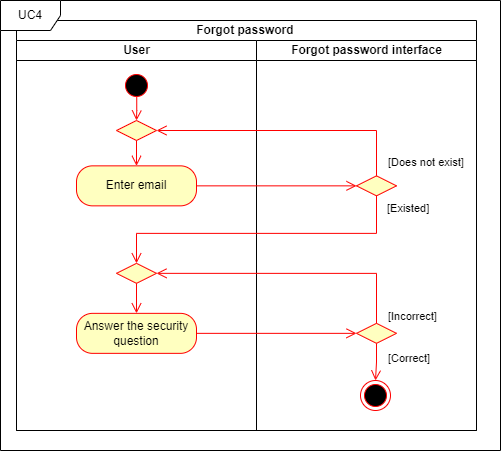

The diagram above was exported from draw.io. Its source (the exported page's mxGraphModel, read from the mxfile embedded in the PNG):
<mxGraphModel dx="2376" dy="2964" grid="1" gridSize="10" guides="1" tooltips="1" connect="1" arrows="1" fold="1" page="1" pageScale="1" pageWidth="850" pageHeight="1100" math="0" shadow="0">
  <root>
    <mxCell id="0" />
    <mxCell id="1" parent="0" />
    <mxCell id="2" value="Forgot password&amp;nbsp;" style="swimlane;childLayout=stackLayout;resizeParent=1;resizeParentMax=0;startSize=20;html=1;" vertex="1" parent="1">
      <mxGeometry x="-790" y="-1580" width="460" height="410" as="geometry" />
    </mxCell>
    <mxCell id="3" value="User" style="swimlane;startSize=20;html=1;" vertex="1" parent="2">
      <mxGeometry y="20" width="240" height="390" as="geometry" />
    </mxCell>
    <mxCell id="4" value="Forgot password interface" style="swimlane;startSize=20;html=1;" vertex="1" parent="2">
      <mxGeometry x="240" y="20" width="220" height="390" as="geometry" />
    </mxCell>
    <mxCell id="5" value="UC4" style="shape=umlFrame;whiteSpace=wrap;html=1;pointerEvents=0;" vertex="1" parent="1">
      <mxGeometry x="-806" y="-1600" width="500" height="450" as="geometry" />
    </mxCell>
    <mxCell id="6" value="" style="ellipse;html=1;shape=startState;fillColor=#000000;strokeColor=#ff0000;" vertex="1" parent="1">
      <mxGeometry x="-685.0000000000005" y="-1530" width="30" height="30" as="geometry" />
    </mxCell>
    <mxCell id="7" value="" style="ellipse;html=1;shape=endState;fillColor=#000000;strokeColor=#ff0000;" vertex="1" parent="1">
      <mxGeometry x="-446.00000000000045" y="-1220" width="30" height="30" as="geometry" />
    </mxCell>
    <mxCell id="8" value="Enter email" style="rounded=1;whiteSpace=wrap;html=1;arcSize=40;fontColor=#000000;fillColor=#ffffc0;strokeColor=#ff0000;" vertex="1" parent="1">
      <mxGeometry x="-730" y="-1434.65" width="120" height="40" as="geometry" />
    </mxCell>
    <mxCell id="9" value="" style="rhombus;whiteSpace=wrap;html=1;fontColor=#000000;fillColor=#ffffc0;strokeColor=#ff0000;" vertex="1" parent="1">
      <mxGeometry x="-450" y="-1424.65" width="40" height="20" as="geometry" />
    </mxCell>
    <mxCell id="10" value="[Existed]" style="edgeStyle=orthogonalEdgeStyle;html=1;align=left;verticalAlign=top;endArrow=open;endSize=8;strokeColor=#ff0000;rounded=0;entryX=0.5;entryY=0;entryDx=0;entryDy=0;" edge="1" source="9" target="18" parent="1">
      <mxGeometry x="-1" y="10" relative="1" as="geometry">
        <mxPoint x="-580" y="-1337.15" as="targetPoint" />
        <mxPoint x="-1" as="offset" />
        <Array as="points">
          <mxPoint x="-430" y="-1367.15" />
          <mxPoint x="-670" y="-1367.15" />
        </Array>
      </mxGeometry>
    </mxCell>
    <mxCell id="11" value="" style="edgeStyle=orthogonalEdgeStyle;html=1;verticalAlign=bottom;endArrow=open;endSize=8;strokeColor=#ff0000;rounded=0;entryX=0;entryY=0.5;entryDx=0;entryDy=0;exitX=1;exitY=0.5;exitDx=0;exitDy=0;" edge="1" source="8" target="9" parent="1">
      <mxGeometry relative="1" as="geometry">
        <mxPoint x="-580" y="-1264.9900000000002" as="targetPoint" />
        <mxPoint x="-740" y="-1264.9900000000002" as="sourcePoint" />
      </mxGeometry>
    </mxCell>
    <mxCell id="12" value="Answer the security question" style="rounded=1;whiteSpace=wrap;html=1;arcSize=40;fontColor=#000000;fillColor=#ffffc0;strokeColor=#ff0000;" vertex="1" parent="1">
      <mxGeometry x="-730" y="-1287.15" width="120" height="40" as="geometry" />
    </mxCell>
    <mxCell id="13" value="" style="edgeStyle=orthogonalEdgeStyle;html=1;verticalAlign=bottom;endArrow=open;endSize=8;strokeColor=#ff0000;rounded=0;exitX=0.5;exitY=1;exitDx=0;exitDy=0;" edge="1" source="15" target="8" parent="1">
      <mxGeometry relative="1" as="geometry">
        <mxPoint x="-670" y="-1434.65" as="targetPoint" />
        <mxPoint x="-670" y="-1457.5" as="sourcePoint" />
      </mxGeometry>
    </mxCell>
    <mxCell id="14" value="" style="edgeStyle=orthogonalEdgeStyle;html=1;verticalAlign=bottom;endArrow=open;endSize=8;strokeColor=#ff0000;rounded=0;entryX=0;entryY=0.5;entryDx=0;entryDy=0;exitX=1;exitY=0.5;exitDx=0;exitDy=0;" edge="1" source="12" target="20" parent="1">
      <mxGeometry relative="1" as="geometry">
        <mxPoint x="-430" y="-1137.15" as="targetPoint" />
        <mxPoint x="-650" y="-1157.15" as="sourcePoint" />
        <Array as="points" />
      </mxGeometry>
    </mxCell>
    <mxCell id="15" value="" style="rhombus;whiteSpace=wrap;html=1;fontColor=#000000;fillColor=#ffffc0;strokeColor=#ff0000;" vertex="1" parent="1">
      <mxGeometry x="-690" y="-1480" width="40" height="20" as="geometry" />
    </mxCell>
    <mxCell id="16" value="" style="edgeStyle=orthogonalEdgeStyle;html=1;verticalAlign=bottom;endArrow=open;endSize=8;strokeColor=#ff0000;rounded=0;entryX=0.5;entryY=0;entryDx=0;entryDy=0;exitX=0.508;exitY=0.875;exitDx=0;exitDy=0;exitPerimeter=0;" edge="1" source="6" target="15" parent="1">
      <mxGeometry relative="1" as="geometry">
        <mxPoint x="-631" y="-1482" as="targetPoint" />
        <mxPoint x="-631" y="-1505" as="sourcePoint" />
      </mxGeometry>
    </mxCell>
    <mxCell id="17" value="[Does not exist]" style="edgeStyle=orthogonalEdgeStyle;html=1;align=left;verticalAlign=top;endArrow=open;endSize=8;strokeColor=#ff0000;rounded=0;entryX=1;entryY=0.5;entryDx=0;entryDy=0;exitX=0.5;exitY=0;exitDx=0;exitDy=0;" edge="1" source="9" target="15" parent="1">
      <mxGeometry x="-0.7984" y="-10" relative="1" as="geometry">
        <mxPoint x="-530" y="-1410" as="targetPoint" />
        <mxPoint as="offset" />
        <Array as="points">
          <mxPoint x="-430" y="-1470" />
        </Array>
        <mxPoint x="-350" y="-1480" as="sourcePoint" />
      </mxGeometry>
    </mxCell>
    <mxCell id="18" value="" style="rhombus;whiteSpace=wrap;html=1;fontColor=#000000;fillColor=#ffffc0;strokeColor=#ff0000;" vertex="1" parent="1">
      <mxGeometry x="-690" y="-1337.15" width="40" height="20" as="geometry" />
    </mxCell>
    <mxCell id="19" value="" style="edgeStyle=orthogonalEdgeStyle;html=1;verticalAlign=bottom;endArrow=open;endSize=8;strokeColor=#ff0000;rounded=0;exitX=0.5;exitY=1;exitDx=0;exitDy=0;" edge="1" source="18" target="12" parent="1">
      <mxGeometry relative="1" as="geometry">
        <mxPoint x="-640" y="-1294.65" as="targetPoint" />
        <mxPoint x="-640" y="-1319.65" as="sourcePoint" />
      </mxGeometry>
    </mxCell>
    <mxCell id="20" value="" style="rhombus;whiteSpace=wrap;html=1;fontColor=#000000;fillColor=#ffffc0;strokeColor=#ff0000;" vertex="1" parent="1">
      <mxGeometry x="-450" y="-1277.15" width="40" height="20" as="geometry" />
    </mxCell>
    <mxCell id="21" value="[Incorrect]" style="edgeStyle=orthogonalEdgeStyle;html=1;align=left;verticalAlign=top;endArrow=open;endSize=8;strokeColor=#ff0000;rounded=0;exitX=0.5;exitY=0;exitDx=0;exitDy=0;entryX=1;entryY=0.5;entryDx=0;entryDy=0;" edge="1" source="20" target="18" parent="1">
      <mxGeometry x="-0.8519" y="-10" relative="1" as="geometry">
        <mxPoint x="-464" y="-1317.15" as="targetPoint" />
        <mxPoint as="offset" />
        <Array as="points">
          <mxPoint x="-430" y="-1327.15" />
        </Array>
        <mxPoint x="-320" y="-1354.15" as="sourcePoint" />
      </mxGeometry>
    </mxCell>
    <mxCell id="22" value="[Correct]" style="edgeStyle=orthogonalEdgeStyle;html=1;align=left;verticalAlign=top;endArrow=open;endSize=8;strokeColor=#ff0000;rounded=0;exitX=0.5;exitY=1;exitDx=0;exitDy=0;entryX=0.5;entryY=0;entryDx=0;entryDy=0;" edge="1" source="20" target="7" parent="1">
      <mxGeometry x="-0.8462" y="10" relative="1" as="geometry">
        <mxPoint x="-430" y="-1227.15" as="targetPoint" />
        <mxPoint as="offset" />
        <Array as="points" />
        <mxPoint x="-323.5" y="-1162.15" as="sourcePoint" />
      </mxGeometry>
    </mxCell>
  </root>
</mxGraphModel>